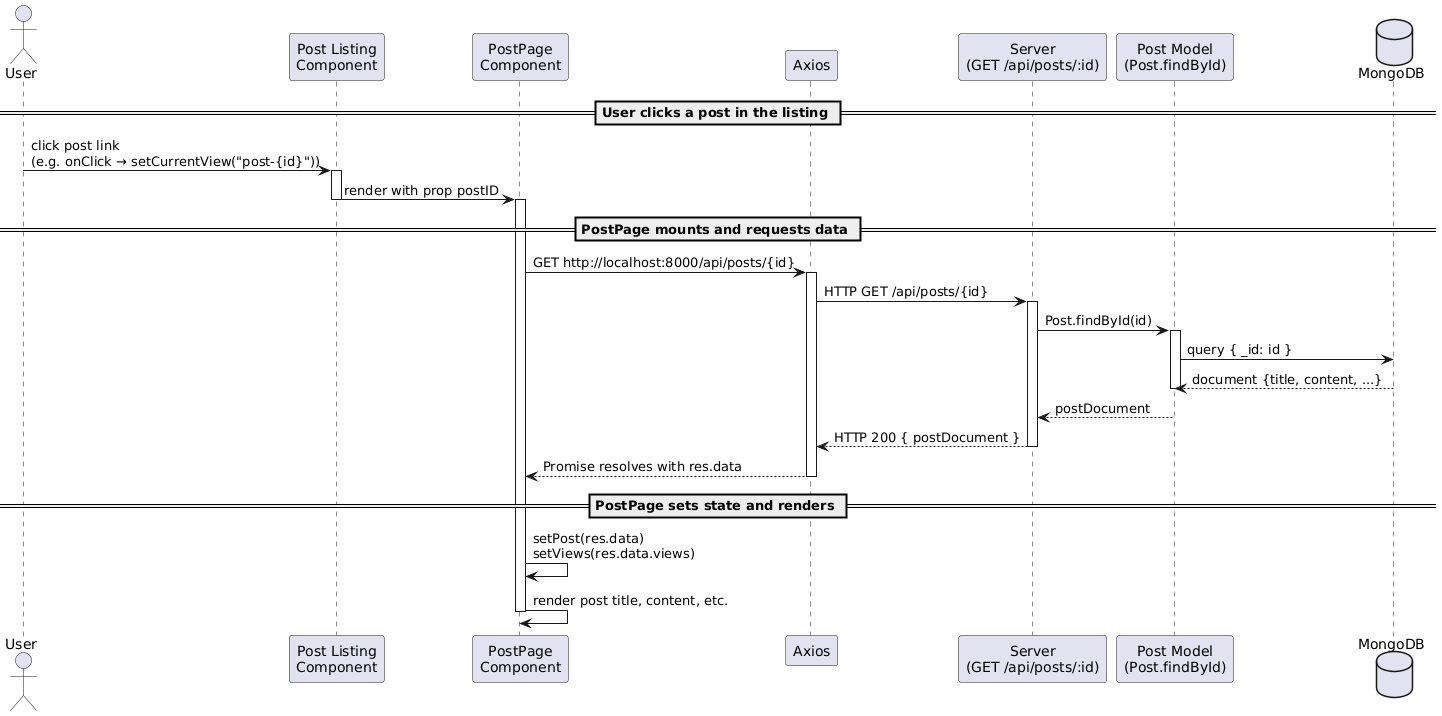

The diagram above was rendered by PlantUML. Its source (embedded in the PNG):
@startuml
actor User

participant "Post Listing\nComponent" as PostList
participant "PostPage\nComponent" as PostPage
participant Axios
participant "Server\n(GET /api/posts/:id)" as Server
participant "Post Model\n(Post.findById)" as Model
database MongoDB

== User clicks a post in the listing ==
User -> PostList : click post link\n(e.g. onClick → setCurrentView("post-{id}"))
activate PostList
PostList -> PostPage : render with prop postID
deactivate PostList
activate PostPage

== PostPage mounts and requests data ==
PostPage -> Axios : GET http://localhost:8000/api/posts/{id}
activate Axios
Axios -> Server : HTTP GET /api/posts/{id}
activate Server

Server -> Model : Post.findById(id)
activate Model
Model -> MongoDB : query { _id: id }
MongoDB --> Model : document {title, content, ...}
deactivate Model

Model --> Server : postDocument

Server --> Axios : HTTP 200 { postDocument }
deactivate Server

Axios --> PostPage : Promise resolves with res.data
deactivate Axios

== PostPage sets state and renders ==
PostPage -> PostPage : setPost(res.data)\nsetViews(res.data.views)
PostPage -> PostPage : render post title, content, etc.
deactivate PostPage
@enduml